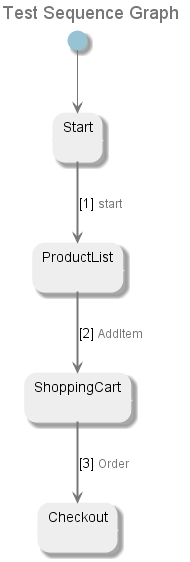

The diagram above was rendered by PlantUML. Its source (embedded in the PNG):
@startuml
title <font size=18 color=#777777>Test Sequence Graph
skinparam state {
	ArrowColor #777777
	BorderColor #EEEEEE
	BackgroundColor #EEEEEE
	StartColor #97c3d4
	EndColor #777777
 	FontColor #000000
}
state "Start" as U1404
[*] --> U1404
state "ProductList" as U1402
state "ShoppingCart" as U1403
state "Checkout" as U1399
U1404 -[#777777,bold]-> U1402 : [1] <size:12><color:#777777>start</color></size>
U1402 -[#777777,bold]-> U1403 : [2] <size:12><color:#777777>AddItem</color></size>
U1403 -[#777777,bold]-> U1399 : [3] <size:12><color:#777777>Order</color></size>
@enduml